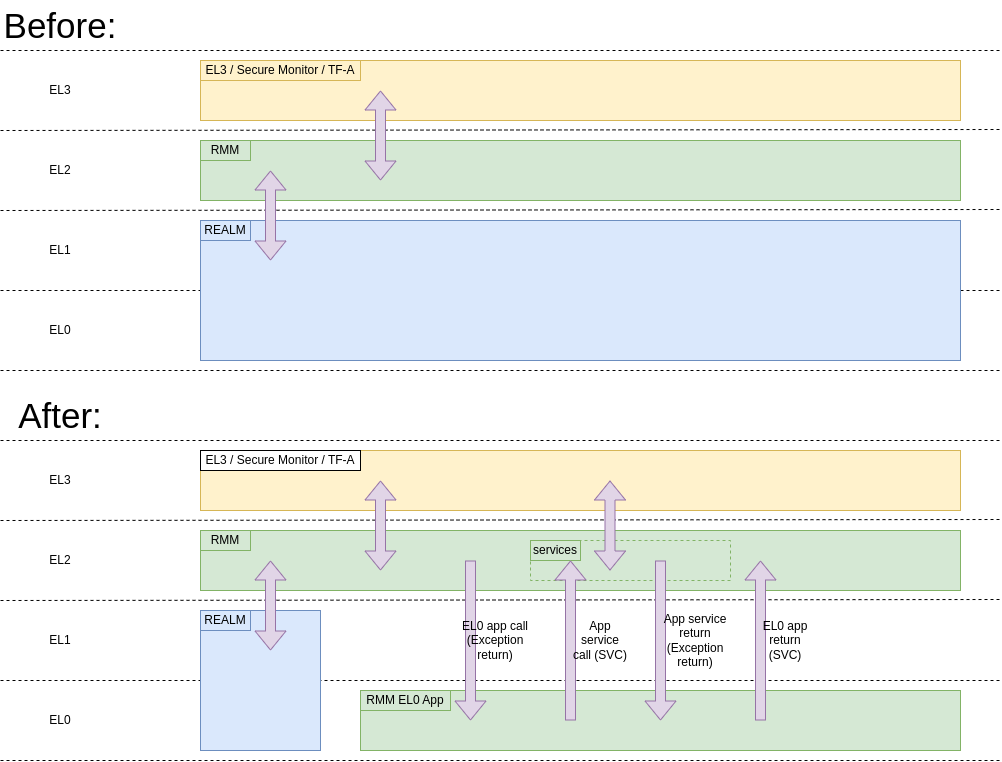

The diagram above was exported from draw.io. Its source (the exported page's mxGraphModel, read from the mxfile embedded in the PNG):
<mxGraphModel dx="2002" dy="1119" grid="1" gridSize="10" guides="1" tooltips="1" connect="1" arrows="1" fold="1" page="1" pageScale="1" pageWidth="1100" pageHeight="850" math="0" shadow="0">
  <root>
    <mxCell id="0" />
    <mxCell id="1" parent="0" />
    <mxCell id="qjC9Memvvo0fTKBlSbfu-1" value="" style="endArrow=none;dashed=1;html=1;rounded=0;exitX=0;exitY=1;exitDx=0;exitDy=0;" parent="1" source="qjC9Memvvo0fTKBlSbfu-3" edge="1">
      <mxGeometry width="50" height="50" relative="1" as="geometry">
        <mxPoint x="200" y="770" as="sourcePoint" />
        <mxPoint x="1040" y="770" as="targetPoint" />
      </mxGeometry>
    </mxCell>
    <mxCell id="qjC9Memvvo0fTKBlSbfu-3" value="EL0" style="rounded=0;whiteSpace=wrap;html=1;strokeColor=none;fillColor=none;" parent="1" vertex="1">
      <mxGeometry x="40" y="690" width="120" height="80" as="geometry" />
    </mxCell>
    <mxCell id="qjC9Memvvo0fTKBlSbfu-4" value="EL1" style="rounded=0;whiteSpace=wrap;html=1;strokeColor=none;fillColor=none;" parent="1" vertex="1">
      <mxGeometry x="40" y="610" width="120" height="80" as="geometry" />
    </mxCell>
    <mxCell id="qjC9Memvvo0fTKBlSbfu-5" value="EL2" style="rounded=0;whiteSpace=wrap;html=1;strokeColor=none;fillColor=none;" parent="1" vertex="1">
      <mxGeometry x="40" y="530" width="120" height="80" as="geometry" />
    </mxCell>
    <mxCell id="qjC9Memvvo0fTKBlSbfu-6" value="EL3" style="rounded=0;whiteSpace=wrap;html=1;strokeColor=none;fillColor=none;" parent="1" vertex="1">
      <mxGeometry x="40" y="450" width="120" height="80" as="geometry" />
    </mxCell>
    <mxCell id="qjC9Memvvo0fTKBlSbfu-7" value="" style="endArrow=none;dashed=1;html=1;rounded=0;exitX=0;exitY=1;exitDx=0;exitDy=0;" parent="1" source="qjC9Memvvo0fTKBlSbfu-4" edge="1">
      <mxGeometry width="50" height="50" relative="1" as="geometry">
        <mxPoint x="200" y="690" as="sourcePoint" />
        <mxPoint x="1040" y="690" as="targetPoint" />
      </mxGeometry>
    </mxCell>
    <mxCell id="qjC9Memvvo0fTKBlSbfu-8" value="" style="endArrow=none;dashed=1;html=1;rounded=0;exitX=0;exitY=1;exitDx=0;exitDy=0;" parent="1" source="qjC9Memvvo0fTKBlSbfu-5" edge="1">
      <mxGeometry width="50" height="50" relative="1" as="geometry">
        <mxPoint x="200" y="609" as="sourcePoint" />
        <mxPoint x="1040" y="609" as="targetPoint" />
      </mxGeometry>
    </mxCell>
    <mxCell id="qjC9Memvvo0fTKBlSbfu-9" value="" style="endArrow=none;dashed=1;html=1;rounded=0;exitX=0;exitY=1;exitDx=0;exitDy=0;" parent="1" source="qjC9Memvvo0fTKBlSbfu-6" edge="1">
      <mxGeometry width="50" height="50" relative="1" as="geometry">
        <mxPoint x="200" y="529" as="sourcePoint" />
        <mxPoint x="1040" y="529" as="targetPoint" />
      </mxGeometry>
    </mxCell>
    <mxCell id="qjC9Memvvo0fTKBlSbfu-10" value="" style="endArrow=none;dashed=1;html=1;rounded=0;exitX=0;exitY=0;exitDx=0;exitDy=0;" parent="1" source="qjC9Memvvo0fTKBlSbfu-6" edge="1">
      <mxGeometry width="50" height="50" relative="1" as="geometry">
        <mxPoint x="200" y="450" as="sourcePoint" />
        <mxPoint x="1040" y="450" as="targetPoint" />
      </mxGeometry>
    </mxCell>
    <mxCell id="qjC9Memvvo0fTKBlSbfu-13" value="" style="rounded=0;whiteSpace=wrap;html=1;fillColor=#d5e8d4;strokeColor=#82b366;" parent="1" vertex="1">
      <mxGeometry x="240" y="540" width="760" height="60" as="geometry" />
    </mxCell>
    <mxCell id="qjC9Memvvo0fTKBlSbfu-14" value="RMM" style="rounded=0;whiteSpace=wrap;html=1;fillColor=#d5e8d4;strokeColor=#82b366;" parent="1" vertex="1">
      <mxGeometry x="240" y="540" width="50" height="20" as="geometry" />
    </mxCell>
    <mxCell id="qjC9Memvvo0fTKBlSbfu-17" value="" style="rounded=0;whiteSpace=wrap;html=1;fillColor=#dae8fc;strokeColor=#6c8ebf;" parent="1" vertex="1">
      <mxGeometry x="240" y="620" width="120" height="140" as="geometry" />
    </mxCell>
    <mxCell id="qjC9Memvvo0fTKBlSbfu-18" value="REALM" style="rounded=0;whiteSpace=wrap;html=1;fillColor=#dae8fc;strokeColor=#6c8ebf;" parent="1" vertex="1">
      <mxGeometry x="240" y="620" width="50" height="20" as="geometry" />
    </mxCell>
    <mxCell id="qjC9Memvvo0fTKBlSbfu-19" value="" style="rounded=0;whiteSpace=wrap;html=1;fillColor=#d5e8d4;strokeColor=#82b366;" parent="1" vertex="1">
      <mxGeometry x="400" y="700" width="600" height="60" as="geometry" />
    </mxCell>
    <mxCell id="qjC9Memvvo0fTKBlSbfu-21" value="RMM EL0 App" style="rounded=0;whiteSpace=wrap;html=1;fillColor=#d5e8d4;strokeColor=#82b366;" parent="1" vertex="1">
      <mxGeometry x="400" y="700" width="90" height="20" as="geometry" />
    </mxCell>
    <mxCell id="qjC9Memvvo0fTKBlSbfu-22" value="" style="shape=flexArrow;endArrow=classic;html=1;rounded=0;fillColor=#e1d5e7;strokeColor=#9673a6;" parent="1" edge="1">
      <mxGeometry width="50" height="50" relative="1" as="geometry">
        <mxPoint x="510" y="570" as="sourcePoint" />
        <mxPoint x="510" y="730" as="targetPoint" />
      </mxGeometry>
    </mxCell>
    <mxCell id="qjC9Memvvo0fTKBlSbfu-23" value="EL0 app call&lt;div&gt;(Exception&lt;/div&gt;&lt;div&gt;return)&lt;/div&gt;" style="rounded=0;whiteSpace=wrap;html=1;strokeColor=none;fillColor=none;" parent="1" vertex="1">
      <mxGeometry x="500" y="620" width="70" height="60" as="geometry" />
    </mxCell>
    <mxCell id="qjC9Memvvo0fTKBlSbfu-32" value="" style="shape=flexArrow;endArrow=classic;html=1;rounded=0;fillColor=#e1d5e7;strokeColor=#9673a6;" parent="1" edge="1">
      <mxGeometry width="50" height="50" relative="1" as="geometry">
        <mxPoint x="800" y="730" as="sourcePoint" />
        <mxPoint x="800" y="570" as="targetPoint" />
      </mxGeometry>
    </mxCell>
    <mxCell id="qjC9Memvvo0fTKBlSbfu-34" value="" style="shape=flexArrow;endArrow=classic;startArrow=classic;html=1;rounded=0;fillColor=#e1d5e7;strokeColor=#9673a6;" parent="1" edge="1">
      <mxGeometry width="100" height="100" relative="1" as="geometry">
        <mxPoint x="310" y="660" as="sourcePoint" />
        <mxPoint x="310" y="570" as="targetPoint" />
      </mxGeometry>
    </mxCell>
    <mxCell id="qjC9Memvvo0fTKBlSbfu-36" value="" style="endArrow=none;dashed=1;html=1;rounded=0;exitX=0;exitY=1;exitDx=0;exitDy=0;" parent="1" source="qjC9Memvvo0fTKBlSbfu-37" edge="1">
      <mxGeometry width="50" height="50" relative="1" as="geometry">
        <mxPoint x="200" y="380" as="sourcePoint" />
        <mxPoint x="1040" y="380" as="targetPoint" />
      </mxGeometry>
    </mxCell>
    <mxCell id="qjC9Memvvo0fTKBlSbfu-37" value="EL0" style="rounded=0;whiteSpace=wrap;html=1;strokeColor=none;fillColor=none;" parent="1" vertex="1">
      <mxGeometry x="40" y="300" width="120" height="80" as="geometry" />
    </mxCell>
    <mxCell id="qjC9Memvvo0fTKBlSbfu-38" value="EL1" style="rounded=0;whiteSpace=wrap;html=1;strokeColor=none;fillColor=none;" parent="1" vertex="1">
      <mxGeometry x="40" y="220" width="120" height="80" as="geometry" />
    </mxCell>
    <mxCell id="qjC9Memvvo0fTKBlSbfu-39" value="EL2" style="rounded=0;whiteSpace=wrap;html=1;strokeColor=none;fillColor=none;" parent="1" vertex="1">
      <mxGeometry x="40" y="140" width="120" height="80" as="geometry" />
    </mxCell>
    <mxCell id="qjC9Memvvo0fTKBlSbfu-40" value="EL3" style="rounded=0;whiteSpace=wrap;html=1;strokeColor=none;fillColor=none;" parent="1" vertex="1">
      <mxGeometry x="40" y="60" width="120" height="80" as="geometry" />
    </mxCell>
    <mxCell id="qjC9Memvvo0fTKBlSbfu-41" value="" style="endArrow=none;dashed=1;html=1;rounded=0;exitX=0;exitY=1;exitDx=0;exitDy=0;" parent="1" source="qjC9Memvvo0fTKBlSbfu-38" edge="1">
      <mxGeometry width="50" height="50" relative="1" as="geometry">
        <mxPoint x="200" y="300" as="sourcePoint" />
        <mxPoint x="1040" y="300" as="targetPoint" />
      </mxGeometry>
    </mxCell>
    <mxCell id="qjC9Memvvo0fTKBlSbfu-42" value="" style="endArrow=none;dashed=1;html=1;rounded=0;exitX=0;exitY=1;exitDx=0;exitDy=0;" parent="1" source="qjC9Memvvo0fTKBlSbfu-39" edge="1">
      <mxGeometry width="50" height="50" relative="1" as="geometry">
        <mxPoint x="200" y="219" as="sourcePoint" />
        <mxPoint x="1040" y="219" as="targetPoint" />
      </mxGeometry>
    </mxCell>
    <mxCell id="qjC9Memvvo0fTKBlSbfu-43" value="" style="endArrow=none;dashed=1;html=1;rounded=0;exitX=0;exitY=1;exitDx=0;exitDy=0;" parent="1" source="qjC9Memvvo0fTKBlSbfu-40" edge="1">
      <mxGeometry width="50" height="50" relative="1" as="geometry">
        <mxPoint x="200" y="139" as="sourcePoint" />
        <mxPoint x="1040" y="139" as="targetPoint" />
      </mxGeometry>
    </mxCell>
    <mxCell id="qjC9Memvvo0fTKBlSbfu-44" value="" style="endArrow=none;dashed=1;html=1;rounded=0;exitX=0;exitY=0;exitDx=0;exitDy=0;" parent="1" source="qjC9Memvvo0fTKBlSbfu-40" edge="1">
      <mxGeometry width="50" height="50" relative="1" as="geometry">
        <mxPoint x="200" y="60" as="sourcePoint" />
        <mxPoint x="1040" y="60" as="targetPoint" />
      </mxGeometry>
    </mxCell>
    <mxCell id="qjC9Memvvo0fTKBlSbfu-45" value="" style="rounded=0;whiteSpace=wrap;html=1;fillColor=#fff2cc;strokeColor=#d6b656;" parent="1" vertex="1">
      <mxGeometry x="240" y="70" width="760" height="60" as="geometry" />
    </mxCell>
    <mxCell id="qjC9Memvvo0fTKBlSbfu-46" value="" style="rounded=0;whiteSpace=wrap;html=1;fillColor=#d5e8d4;strokeColor=#82b366;" parent="1" vertex="1">
      <mxGeometry x="240" y="150" width="760" height="60" as="geometry" />
    </mxCell>
    <mxCell id="qjC9Memvvo0fTKBlSbfu-47" value="RMM" style="rounded=0;whiteSpace=wrap;html=1;fillColor=#d5e8d4;strokeColor=#82b366;" parent="1" vertex="1">
      <mxGeometry x="240" y="150" width="50" height="20" as="geometry" />
    </mxCell>
    <mxCell id="qjC9Memvvo0fTKBlSbfu-48" value="" style="rounded=0;whiteSpace=wrap;html=1;fillColor=#dae8fc;strokeColor=#6c8ebf;" parent="1" vertex="1">
      <mxGeometry x="240" y="230" width="760" height="140" as="geometry" />
    </mxCell>
    <mxCell id="qjC9Memvvo0fTKBlSbfu-49" value="REALM" style="rounded=0;whiteSpace=wrap;html=1;fillColor=#dae8fc;strokeColor=#6c8ebf;" parent="1" vertex="1">
      <mxGeometry x="240" y="230" width="50" height="20" as="geometry" />
    </mxCell>
    <mxCell id="qjC9Memvvo0fTKBlSbfu-60" value="" style="shape=flexArrow;endArrow=classic;startArrow=classic;html=1;rounded=0;fillColor=#e1d5e7;strokeColor=#9673a6;" parent="1" edge="1">
      <mxGeometry width="100" height="100" relative="1" as="geometry">
        <mxPoint x="310" y="270" as="sourcePoint" />
        <mxPoint x="310" y="180" as="targetPoint" />
      </mxGeometry>
    </mxCell>
    <mxCell id="qjC9Memvvo0fTKBlSbfu-61" value="" style="shape=flexArrow;endArrow=classic;startArrow=classic;html=1;rounded=0;fillColor=#e1d5e7;strokeColor=#9673a6;" parent="1" edge="1">
      <mxGeometry width="100" height="100" relative="1" as="geometry">
        <mxPoint x="420" y="190" as="sourcePoint" />
        <mxPoint x="420" y="100" as="targetPoint" />
      </mxGeometry>
    </mxCell>
    <mxCell id="qjC9Memvvo0fTKBlSbfu-63" value="&lt;font style=&quot;font-size: 35px;&quot;&gt;Before:&lt;/font&gt;" style="rounded=0;whiteSpace=wrap;html=1;strokeColor=none;fillColor=none;" parent="1" vertex="1">
      <mxGeometry x="40" y="10" width="120" height="50" as="geometry" />
    </mxCell>
    <mxCell id="qjC9Memvvo0fTKBlSbfu-64" value="&lt;font style=&quot;font-size: 35px;&quot;&gt;After:&lt;/font&gt;" style="rounded=0;whiteSpace=wrap;html=1;strokeColor=none;fillColor=none;" parent="1" vertex="1">
      <mxGeometry x="40" y="400" width="120" height="50" as="geometry" />
    </mxCell>
    <mxCell id="qjC9Memvvo0fTKBlSbfu-65" value="EL3 / Secure Monitor / TF-A" style="rounded=0;whiteSpace=wrap;html=1;fillColor=#fff2cc;strokeColor=#d6b656;" parent="1" vertex="1">
      <mxGeometry x="240" y="70" width="160" height="20" as="geometry" />
    </mxCell>
    <mxCell id="qjC9Memvvo0fTKBlSbfu-66" value="" style="rounded=0;whiteSpace=wrap;html=1;fillColor=#fff2cc;strokeColor=#d6b656;" parent="1" vertex="1">
      <mxGeometry x="240" y="460" width="760" height="60" as="geometry" />
    </mxCell>
    <mxCell id="qjC9Memvvo0fTKBlSbfu-67" value="EL3 / Secure Monitor / TF-A" style="rounded=0;whiteSpace=wrap;html=1;" parent="1" vertex="1">
      <mxGeometry x="240" y="460" width="160" height="20" as="geometry" />
    </mxCell>
    <mxCell id="qjC9Memvvo0fTKBlSbfu-35" value="" style="shape=flexArrow;endArrow=classic;startArrow=classic;html=1;rounded=0;fillColor=#e1d5e7;strokeColor=#9673a6;" parent="1" edge="1">
      <mxGeometry width="100" height="100" relative="1" as="geometry">
        <mxPoint x="420" y="580" as="sourcePoint" />
        <mxPoint x="420" y="490" as="targetPoint" />
      </mxGeometry>
    </mxCell>
    <mxCell id="IqdZItuGJnLZmtMzUvb4-1" value="" style="rounded=0;whiteSpace=wrap;html=1;dashed=1;fillColor=#d5e8d4;strokeColor=#82b366;" parent="1" vertex="1">
      <mxGeometry x="570" y="550" width="200" height="40" as="geometry" />
    </mxCell>
    <mxCell id="IqdZItuGJnLZmtMzUvb4-2" value="services" style="rounded=0;whiteSpace=wrap;html=1;fillColor=#d5e8d4;strokeColor=#82b366;" parent="1" vertex="1">
      <mxGeometry x="570" y="550" width="50" height="20" as="geometry" />
    </mxCell>
    <mxCell id="qjC9Memvvo0fTKBlSbfu-28" value="" style="shape=flexArrow;endArrow=classic;html=1;rounded=0;fillColor=#e1d5e7;strokeColor=#9673a6;" parent="1" edge="1">
      <mxGeometry width="50" height="50" relative="1" as="geometry">
        <mxPoint x="700" y="570" as="sourcePoint" />
        <mxPoint x="700" y="730" as="targetPoint" />
      </mxGeometry>
    </mxCell>
    <mxCell id="qjC9Memvvo0fTKBlSbfu-29" value="" style="shape=flexArrow;endArrow=classic;html=1;rounded=0;fillColor=#e1d5e7;strokeColor=#9673a6;" parent="1" edge="1">
      <mxGeometry width="50" height="50" relative="1" as="geometry">
        <mxPoint x="610" y="730" as="sourcePoint" />
        <mxPoint x="610" y="570" as="targetPoint" />
      </mxGeometry>
    </mxCell>
    <mxCell id="vofe0KEojLBL0d53j5eM-1" value="" style="shape=flexArrow;endArrow=classic;startArrow=classic;html=1;rounded=0;fillColor=#e1d5e7;strokeColor=#9673a6;" edge="1" parent="1">
      <mxGeometry width="100" height="100" relative="1" as="geometry">
        <mxPoint x="649.5" y="580" as="sourcePoint" />
        <mxPoint x="649.5" y="490" as="targetPoint" />
      </mxGeometry>
    </mxCell>
    <mxCell id="qjC9Memvvo0fTKBlSbfu-27" value="App&lt;div&gt;service&lt;div&gt;call (SVC)&lt;/div&gt;&lt;/div&gt;" style="rounded=0;whiteSpace=wrap;html=1;strokeColor=none;fillColor=none;" parent="1" vertex="1">
      <mxGeometry x="610" y="620" width="60" height="60" as="geometry" />
    </mxCell>
    <mxCell id="qjC9Memvvo0fTKBlSbfu-31" value="App service return&lt;div&gt;(Exception&lt;/div&gt;&lt;div&gt;return)&lt;/div&gt;" style="rounded=0;whiteSpace=wrap;html=1;strokeColor=none;fillColor=none;" parent="1" vertex="1">
      <mxGeometry x="700" y="620" width="70" height="60" as="geometry" />
    </mxCell>
    <mxCell id="qjC9Memvvo0fTKBlSbfu-33" value="EL0 app return&lt;div&gt;(SVC&lt;span style=&quot;background-color: initial;&quot;&gt;)&lt;/span&gt;&lt;/div&gt;" style="rounded=0;whiteSpace=wrap;html=1;strokeColor=none;fillColor=none;" parent="1" vertex="1">
      <mxGeometry x="790" y="620" width="70" height="60" as="geometry" />
    </mxCell>
  </root>
</mxGraphModel>